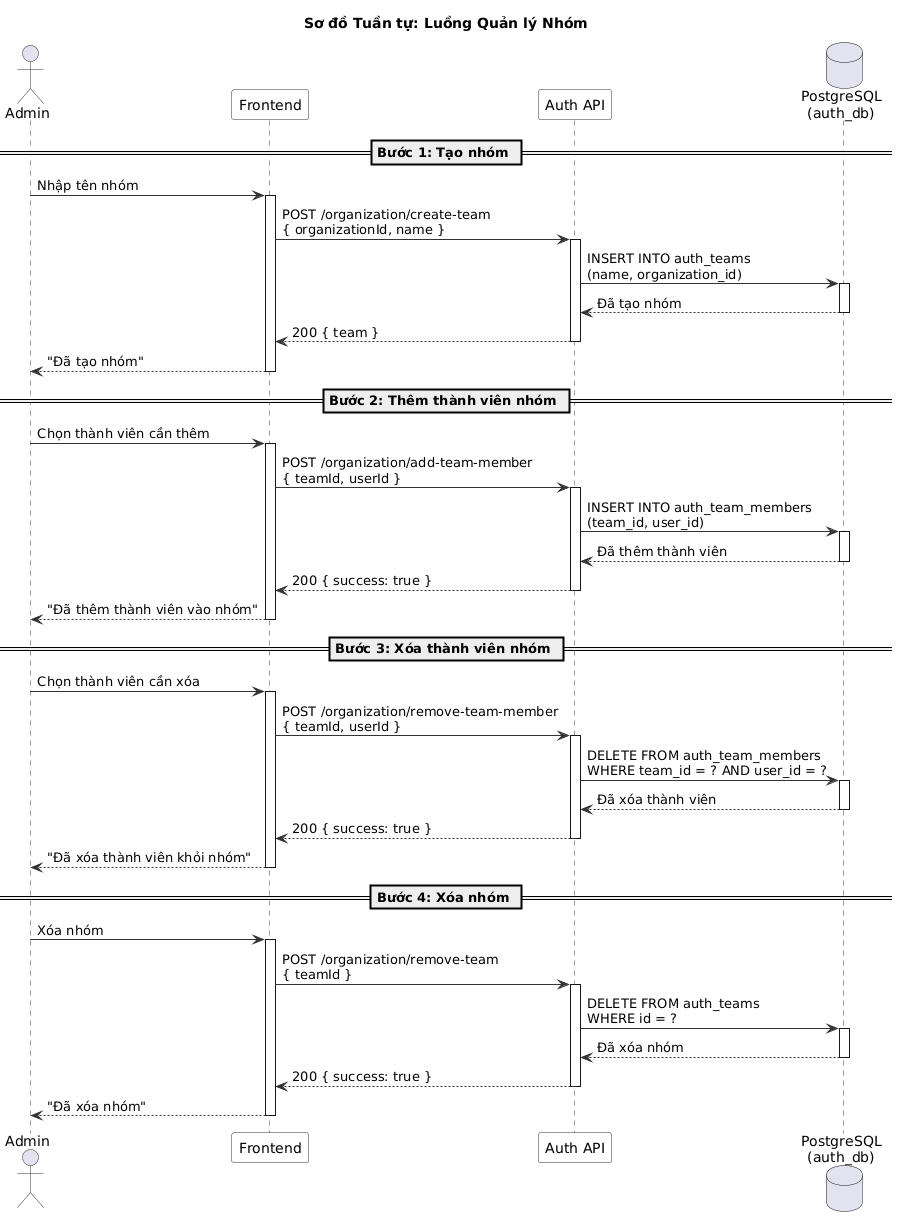

The diagram above was rendered by PlantUML. Its source (embedded in the PNG):
@startuml
' ============================================================
' Sơ đồ Tuần tự - Luồng Quản lý Nhóm
' ============================================================

skinparam sequence {
  ArrowColor #333333
  ActorBorderColor #333333
  LifeLineBorderColor #333333
  ParticipantBackgroundColor #F8F8F8
  ParticipantBorderColor #333333
}

title Sơ đồ Tuần tự: Luồng Quản lý Nhóm

actor Admin
participant "Frontend" as FE
participant "Auth API" as API
database "PostgreSQL\n(auth_db)" as DB

== Bước 1: Tạo nhóm ==

Admin -> FE : Nhập tên nhóm
activate FE

FE -> API : POST /organization/create-team\n{ organizationId, name }
activate API

API -> DB : INSERT INTO auth_teams\n(name, organization_id)
activate DB
DB --> API : Đã tạo nhóm
deactivate DB

API --> FE : 200 { team }
deactivate API

FE --> Admin : "Đã tạo nhóm"
deactivate FE

== Bước 2: Thêm thành viên nhóm ==

Admin -> FE : Chọn thành viên cần thêm
activate FE

FE -> API : POST /organization/add-team-member\n{ teamId, userId }
activate API

API -> DB : INSERT INTO auth_team_members\n(team_id, user_id)
activate DB
DB --> API : Đã thêm thành viên
deactivate DB

API --> FE : 200 { success: true }
deactivate API

FE --> Admin : "Đã thêm thành viên vào nhóm"
deactivate FE

== Bước 3: Xóa thành viên nhóm ==

Admin -> FE : Chọn thành viên cần xóa
activate FE

FE -> API : POST /organization/remove-team-member\n{ teamId, userId }
activate API

API -> DB : DELETE FROM auth_team_members\nWHERE team_id = ? AND user_id = ?
activate DB
DB --> API : Đã xóa thành viên
deactivate DB

API --> FE : 200 { success: true }
deactivate API

FE --> Admin : "Đã xóa thành viên khỏi nhóm"
deactivate FE

== Bước 4: Xóa nhóm ==

Admin -> FE : Xóa nhóm
activate FE

FE -> API : POST /organization/remove-team\n{ teamId }
activate API

API -> DB : DELETE FROM auth_teams\nWHERE id = ?
activate DB
DB --> API : Đã xóa nhóm
deactivate DB

API --> FE : 200 { success: true }
deactivate API

FE --> Admin : "Đã xóa nhóm"
deactivate FE

@enduml